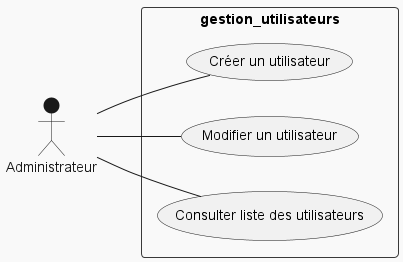

The diagram above was rendered by PlantUML. Its source (embedded in the PNG):
@startuml gestion utilisateurs
!theme mars
left to right direction
skinparam packageStyle rect

actor Administrateur as Admin

rectangle gestion_utilisateurs {

	Admin -- (Créer un utilisateur)
	Admin -- (Modifier un utilisateur)
	Admin -- (Consulter liste des utilisateurs)


}




@enduml